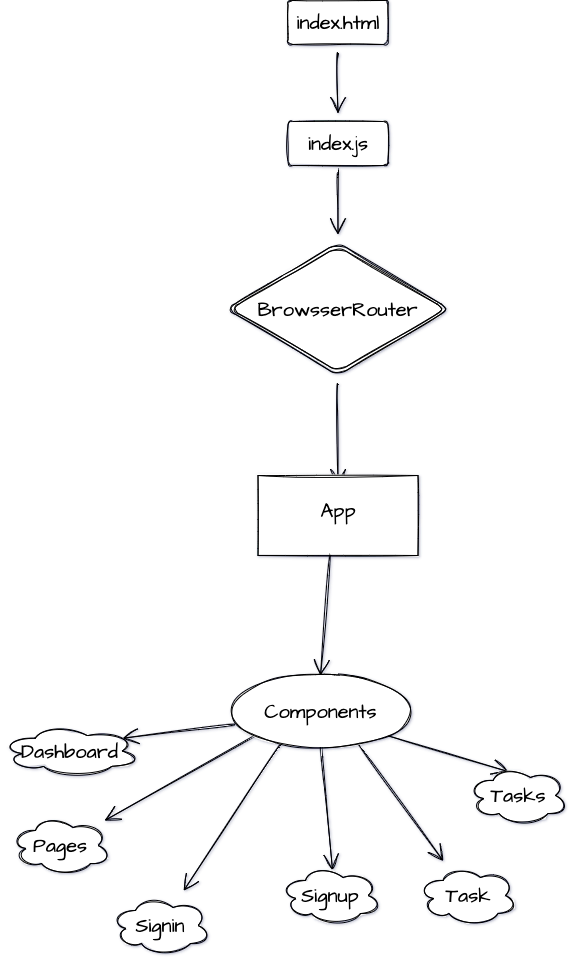

The diagram above was exported from draw.io. Its source (the exported page's mxGraphModel, read from the mxfile embedded in the PNG):
<mxGraphModel dx="2963" dy="1120" grid="1" gridSize="10" guides="1" tooltips="1" connect="1" arrows="1" fold="1" page="0" pageScale="1" pageWidth="850" pageHeight="1100" math="0" shadow="1">
  <root>
    <mxCell id="0" />
    <mxCell id="1" parent="0" />
    <mxCell id="mUHEkZ4UdpfDbyqsV033-32" style="edgeStyle=none;curved=1;rounded=1;sketch=1;hachureGap=4;orthogonalLoop=1;jettySize=auto;html=1;entryX=0.5;entryY=0;entryDx=0;entryDy=0;fontFamily=Architects Daughter;fontSource=https%3A%2F%2Ffonts.googleapis.com%2Fcss%3Ffamily%3DArchitects%2BDaughter;fontSize=20;endArrow=open;startSize=14;endSize=14;sourcePerimeterSpacing=8;targetPerimeterSpacing=8;" edge="1" parent="1" source="mUHEkZ4UdpfDbyqsV033-19">
      <mxGeometry relative="1" as="geometry">
        <mxPoint x="-132.5" y="499.9999999999998" as="targetPoint" />
      </mxGeometry>
    </mxCell>
    <mxCell id="mUHEkZ4UdpfDbyqsV033-19" value="BrowsserRouter" style="shape=rhombus;double=1;perimeter=rhombusPerimeter;whiteSpace=wrap;html=1;align=center;sketch=1;hachureGap=4;fontFamily=Architects Daughter;fontSource=https%3A%2F%2Ffonts.googleapis.com%2Fcss%3Ffamily%3DArchitects%2BDaughter;fontSize=20;rounded=1;" vertex="1" parent="1">
      <mxGeometry x="-244" y="257" width="223" height="133" as="geometry" />
    </mxCell>
    <mxCell id="mUHEkZ4UdpfDbyqsV033-29" style="edgeStyle=none;curved=1;rounded=1;sketch=1;hachureGap=4;orthogonalLoop=1;jettySize=auto;html=1;fontFamily=Architects Daughter;fontSource=https%3A%2F%2Ffonts.googleapis.com%2Fcss%3Ffamily%3DArchitects%2BDaughter;fontSize=20;endArrow=open;startSize=14;endSize=14;sourcePerimeterSpacing=8;targetPerimeterSpacing=8;" edge="1" parent="1" source="mUHEkZ4UdpfDbyqsV033-24" target="mUHEkZ4UdpfDbyqsV033-28">
      <mxGeometry relative="1" as="geometry" />
    </mxCell>
    <mxCell id="mUHEkZ4UdpfDbyqsV033-24" value="index.html" style="rounded=1;arcSize=10;whiteSpace=wrap;html=1;align=center;sketch=1;hachureGap=4;fontFamily=Architects Daughter;fontSource=https%3A%2F%2Ffonts.googleapis.com%2Fcss%3Ffamily%3DArchitects%2BDaughter;fontSize=20;" vertex="1" parent="1">
      <mxGeometry x="-182.5" y="15" width="100" height="44" as="geometry" />
    </mxCell>
    <mxCell id="mUHEkZ4UdpfDbyqsV033-30" style="edgeStyle=none;curved=1;rounded=1;sketch=1;hachureGap=4;orthogonalLoop=1;jettySize=auto;html=1;fontFamily=Architects Daughter;fontSource=https%3A%2F%2Ffonts.googleapis.com%2Fcss%3Ffamily%3DArchitects%2BDaughter;fontSize=20;endArrow=open;startSize=14;endSize=14;sourcePerimeterSpacing=8;targetPerimeterSpacing=8;" edge="1" parent="1" source="mUHEkZ4UdpfDbyqsV033-28" target="mUHEkZ4UdpfDbyqsV033-19">
      <mxGeometry relative="1" as="geometry" />
    </mxCell>
    <mxCell id="mUHEkZ4UdpfDbyqsV033-28" value="index.js" style="rounded=1;arcSize=10;whiteSpace=wrap;html=1;align=center;sketch=1;hachureGap=4;fontFamily=Architects Daughter;fontSource=https%3A%2F%2Ffonts.googleapis.com%2Fcss%3Ffamily%3DArchitects%2BDaughter;fontSize=20;" vertex="1" parent="1">
      <mxGeometry x="-182.5" y="136" width="100" height="44" as="geometry" />
    </mxCell>
    <mxCell id="mUHEkZ4UdpfDbyqsV033-65" style="edgeStyle=none;curved=1;rounded=1;sketch=1;hachureGap=4;orthogonalLoop=1;jettySize=auto;html=1;entryX=0.88;entryY=0.25;entryDx=0;entryDy=0;entryPerimeter=0;fontFamily=Architects Daughter;fontSource=https%3A%2F%2Ffonts.googleapis.com%2Fcss%3Ffamily%3DArchitects%2BDaughter;fontSize=20;endArrow=open;startSize=14;endSize=14;sourcePerimeterSpacing=8;targetPerimeterSpacing=8;exitX=0.045;exitY=0.691;exitDx=0;exitDy=0;exitPerimeter=0;" edge="1" parent="1" source="mUHEkZ4UdpfDbyqsV033-33" target="mUHEkZ4UdpfDbyqsV033-62">
      <mxGeometry relative="1" as="geometry">
        <mxPoint x="-475" y="707" as="sourcePoint" />
      </mxGeometry>
    </mxCell>
    <mxCell id="mUHEkZ4UdpfDbyqsV033-67" style="edgeStyle=none;curved=1;rounded=1;sketch=1;hachureGap=4;orthogonalLoop=1;jettySize=auto;html=1;exitX=0.5;exitY=1;exitDx=0;exitDy=0;entryX=0.52;entryY=0.078;entryDx=0;entryDy=0;entryPerimeter=0;fontFamily=Architects Daughter;fontSource=https%3A%2F%2Ffonts.googleapis.com%2Fcss%3Ffamily%3DArchitects%2BDaughter;fontSize=20;endArrow=open;startSize=14;endSize=14;sourcePerimeterSpacing=8;targetPerimeterSpacing=8;" edge="1" parent="1" source="mUHEkZ4UdpfDbyqsV033-33" target="mUHEkZ4UdpfDbyqsV033-61">
      <mxGeometry relative="1" as="geometry" />
    </mxCell>
    <mxCell id="mUHEkZ4UdpfDbyqsV033-68" style="edgeStyle=none;curved=1;rounded=1;sketch=1;hachureGap=4;orthogonalLoop=1;jettySize=auto;html=1;exitX=1;exitY=1;exitDx=0;exitDy=0;entryX=0.4;entryY=0.1;entryDx=0;entryDy=0;entryPerimeter=0;fontFamily=Architects Daughter;fontSource=https%3A%2F%2Ffonts.googleapis.com%2Fcss%3Ffamily%3DArchitects%2BDaughter;fontSize=20;endArrow=open;startSize=14;endSize=14;sourcePerimeterSpacing=8;targetPerimeterSpacing=8;" edge="1" parent="1" source="mUHEkZ4UdpfDbyqsV033-33" target="mUHEkZ4UdpfDbyqsV033-59">
      <mxGeometry relative="1" as="geometry" />
    </mxCell>
    <mxCell id="mUHEkZ4UdpfDbyqsV033-69" style="edgeStyle=none;curved=1;rounded=1;sketch=1;hachureGap=4;orthogonalLoop=1;jettySize=auto;html=1;exitX=0.698;exitY=0.948;exitDx=0;exitDy=0;fontFamily=Architects Daughter;fontSource=https%3A%2F%2Ffonts.googleapis.com%2Fcss%3Ffamily%3DArchitects%2BDaughter;fontSize=20;endArrow=open;startSize=14;endSize=14;sourcePerimeterSpacing=8;targetPerimeterSpacing=8;exitPerimeter=0;" edge="1" parent="1" source="mUHEkZ4UdpfDbyqsV033-33" target="mUHEkZ4UdpfDbyqsV033-60">
      <mxGeometry relative="1" as="geometry" />
    </mxCell>
    <mxCell id="mUHEkZ4UdpfDbyqsV033-75" style="edgeStyle=none;curved=1;rounded=1;sketch=1;hachureGap=4;orthogonalLoop=1;jettySize=auto;html=1;exitX=0.286;exitY=0.979;exitDx=0;exitDy=0;fontFamily=Architects Daughter;fontSource=https%3A%2F%2Ffonts.googleapis.com%2Fcss%3Ffamily%3DArchitects%2BDaughter;fontSize=20;endArrow=open;startSize=14;endSize=14;sourcePerimeterSpacing=8;targetPerimeterSpacing=8;exitPerimeter=0;" edge="1" parent="1" source="mUHEkZ4UdpfDbyqsV033-33" target="mUHEkZ4UdpfDbyqsV033-58">
      <mxGeometry relative="1" as="geometry" />
    </mxCell>
    <mxCell id="mUHEkZ4UdpfDbyqsV033-76" style="edgeStyle=none;curved=1;rounded=1;sketch=1;hachureGap=4;orthogonalLoop=1;jettySize=auto;html=1;exitX=0;exitY=1;exitDx=0;exitDy=0;fontFamily=Architects Daughter;fontSource=https%3A%2F%2Ffonts.googleapis.com%2Fcss%3Ffamily%3DArchitects%2BDaughter;fontSize=20;endArrow=open;startSize=14;endSize=14;sourcePerimeterSpacing=8;targetPerimeterSpacing=8;" edge="1" parent="1" source="mUHEkZ4UdpfDbyqsV033-33" target="mUHEkZ4UdpfDbyqsV033-57">
      <mxGeometry relative="1" as="geometry" />
    </mxCell>
    <mxCell id="mUHEkZ4UdpfDbyqsV033-33" value="Components" style="ellipse;whiteSpace=wrap;html=1;align=center;sketch=1;hachureGap=4;fontFamily=Architects Daughter;fontSource=https%3A%2F%2Ffonts.googleapis.com%2Fcss%3Ffamily%3DArchitects%2BDaughter;fontSize=20;rounded=1;" vertex="1" parent="1">
      <mxGeometry x="-244" y="690" width="189" height="71" as="geometry" />
    </mxCell>
    <mxCell id="mUHEkZ4UdpfDbyqsV033-57" value="Pages" style="ellipse;shape=cloud;whiteSpace=wrap;html=1;align=center;sketch=1;hachureGap=4;fontFamily=Architects Daughter;fontSource=https%3A%2F%2Ffonts.googleapis.com%2Fcss%3Ffamily%3DArchitects%2BDaughter;fontSize=20;rounded=1;" vertex="1" parent="1">
      <mxGeometry x="-460" y="830" width="100" height="60" as="geometry" />
    </mxCell>
    <mxCell id="mUHEkZ4UdpfDbyqsV033-58" value="Signin" style="ellipse;shape=cloud;whiteSpace=wrap;html=1;align=center;sketch=1;hachureGap=4;fontFamily=Architects Daughter;fontSource=https%3A%2F%2Ffonts.googleapis.com%2Fcss%3Ffamily%3DArchitects%2BDaughter;fontSize=20;rounded=1;" vertex="1" parent="1">
      <mxGeometry x="-360" y="910" width="100" height="60" as="geometry" />
    </mxCell>
    <mxCell id="mUHEkZ4UdpfDbyqsV033-59" value="Tasks" style="ellipse;shape=cloud;whiteSpace=wrap;html=1;align=center;sketch=1;hachureGap=4;fontFamily=Architects Daughter;fontSource=https%3A%2F%2Ffonts.googleapis.com%2Fcss%3Ffamily%3DArchitects%2BDaughter;fontSize=20;rounded=1;" vertex="1" parent="1">
      <mxGeometry x="-2.5" y="780" width="100" height="60" as="geometry" />
    </mxCell>
    <mxCell id="mUHEkZ4UdpfDbyqsV033-60" value="Task" style="ellipse;shape=cloud;whiteSpace=wrap;html=1;align=center;sketch=1;hachureGap=4;fontFamily=Architects Daughter;fontSource=https%3A%2F%2Ffonts.googleapis.com%2Fcss%3Ffamily%3DArchitects%2BDaughter;fontSize=20;rounded=1;" vertex="1" parent="1">
      <mxGeometry x="-52.5" y="880" width="100" height="60" as="geometry" />
    </mxCell>
    <mxCell id="mUHEkZ4UdpfDbyqsV033-61" value="Signup" style="ellipse;shape=cloud;whiteSpace=wrap;html=1;align=center;sketch=1;hachureGap=4;fontFamily=Architects Daughter;fontSource=https%3A%2F%2Ffonts.googleapis.com%2Fcss%3Ffamily%3DArchitects%2BDaughter;fontSize=20;rounded=1;" vertex="1" parent="1">
      <mxGeometry x="-190" y="880" width="100" height="60" as="geometry" />
    </mxCell>
    <mxCell id="mUHEkZ4UdpfDbyqsV033-62" value="Dashboard" style="ellipse;shape=cloud;whiteSpace=wrap;html=1;align=center;sketch=1;hachureGap=4;fontFamily=Architects Daughter;fontSource=https%3A%2F%2Ffonts.googleapis.com%2Fcss%3Ffamily%3DArchitects%2BDaughter;fontSize=20;rounded=1;" vertex="1" parent="1">
      <mxGeometry x="-470" y="740" width="139" height="51" as="geometry" />
    </mxCell>
    <mxCell id="mUHEkZ4UdpfDbyqsV033-93" value="" style="rounded=0;whiteSpace=wrap;html=1;sketch=1;hachureGap=4;fontFamily=Architects Daughter;fontSource=https%3A%2F%2Ffonts.googleapis.com%2Fcss%3Ffamily%3DArchitects%2BDaughter;fontSize=20;" vertex="1" parent="1">
      <mxGeometry x="-212.5" y="490" width="160" height="80" as="geometry" />
    </mxCell>
    <mxCell id="mUHEkZ4UdpfDbyqsV033-95" value="App" style="text;strokeColor=none;fillColor=none;html=1;align=center;verticalAlign=middle;whiteSpace=wrap;rounded=0;sketch=1;hachureGap=4;fontFamily=Architects Daughter;fontSource=https%3A%2F%2Ffonts.googleapis.com%2Fcss%3Ffamily%3DArchitects%2BDaughter;fontSize=20;" vertex="1" parent="1">
      <mxGeometry x="-162.5" y="510" width="60" height="30" as="geometry" />
    </mxCell>
    <mxCell id="mUHEkZ4UdpfDbyqsV033-98" value="" style="edgeStyle=none;orthogonalLoop=1;jettySize=auto;html=1;rounded=1;sketch=1;hachureGap=4;fontFamily=Architects Daughter;fontSource=https%3A%2F%2Ffonts.googleapis.com%2Fcss%3Ffamily%3DArchitects%2BDaughter;fontSize=16;endArrow=open;startSize=14;endSize=14;sourcePerimeterSpacing=8;targetPerimeterSpacing=8;curved=1;" edge="1" parent="1">
      <mxGeometry width="120" relative="1" as="geometry">
        <mxPoint x="-140" y="570" as="sourcePoint" />
        <mxPoint x="-150" y="690" as="targetPoint" />
        <Array as="points" />
      </mxGeometry>
    </mxCell>
  </root>
</mxGraphModel>